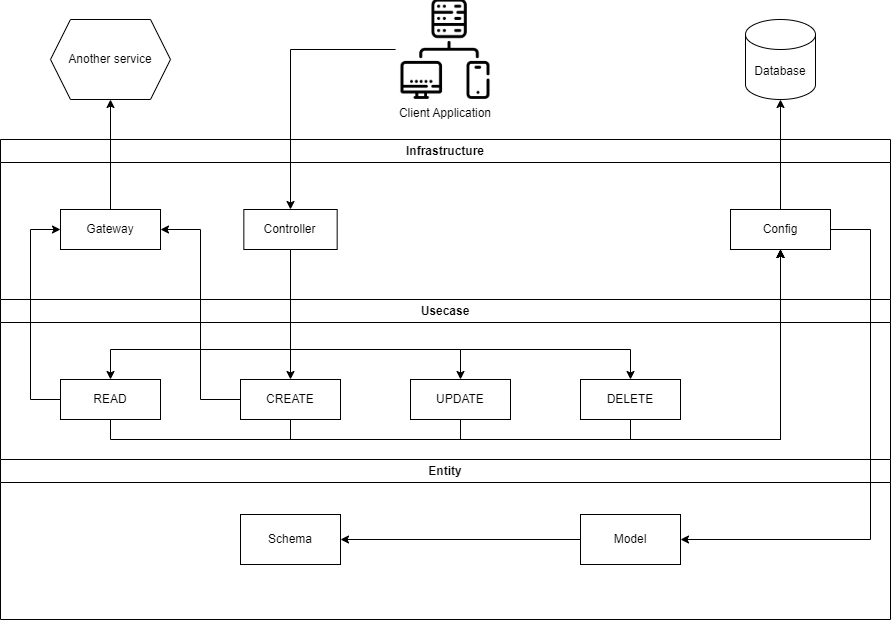

The diagram above was exported from draw.io. Its source (the exported page's mxGraphModel, read from the mxfile embedded in the PNG):
<mxGraphModel dx="1434" dy="746" grid="1" gridSize="10" guides="1" tooltips="1" connect="1" arrows="1" fold="1" page="1" pageScale="1" pageWidth="827" pageHeight="1169" math="0" shadow="0">
  <root>
    <mxCell id="0" />
    <mxCell id="1" parent="0" />
    <mxCell id="atsbS1YZ5Q9GdZNH6D32-8" value="" style="group" vertex="1" connectable="0" parent="1">
      <mxGeometry x="150" y="280" width="890" height="480" as="geometry" />
    </mxCell>
    <mxCell id="atsbS1YZ5Q9GdZNH6D32-5" value="Infrastructure" style="swimlane;whiteSpace=wrap;html=1;strokeColor=default;align=center;verticalAlign=middle;fontFamily=Helvetica;fontSize=12;fontColor=default;fillColor=default;" vertex="1" parent="atsbS1YZ5Q9GdZNH6D32-8">
      <mxGeometry width="890" height="160" as="geometry" />
    </mxCell>
    <mxCell id="atsbS1YZ5Q9GdZNH6D32-13" value="Config" style="rounded=0;whiteSpace=wrap;html=1;strokeColor=default;align=center;verticalAlign=middle;fontFamily=Helvetica;fontSize=12;fontColor=default;fillColor=default;" vertex="1" parent="atsbS1YZ5Q9GdZNH6D32-5">
      <mxGeometry x="730" y="70" width="100" height="40" as="geometry" />
    </mxCell>
    <mxCell id="atsbS1YZ5Q9GdZNH6D32-24" value="Controller" style="rounded=0;whiteSpace=wrap;html=1;strokeColor=default;align=center;verticalAlign=middle;fontFamily=Helvetica;fontSize=12;fontColor=default;fillColor=default;" vertex="1" parent="atsbS1YZ5Q9GdZNH6D32-5">
      <mxGeometry x="243.33999999999997" y="70" width="93.33" height="40" as="geometry" />
    </mxCell>
    <mxCell id="atsbS1YZ5Q9GdZNH6D32-25" value="Gateway" style="rounded=0;whiteSpace=wrap;html=1;strokeColor=default;align=center;verticalAlign=middle;fontFamily=Helvetica;fontSize=12;fontColor=default;fillColor=default;" vertex="1" parent="atsbS1YZ5Q9GdZNH6D32-5">
      <mxGeometry x="60" y="70" width="100" height="40" as="geometry" />
    </mxCell>
    <mxCell id="atsbS1YZ5Q9GdZNH6D32-6" value="Usecase" style="swimlane;whiteSpace=wrap;html=1;strokeColor=default;align=center;verticalAlign=middle;fontFamily=Helvetica;fontSize=12;fontColor=default;fillColor=default;" vertex="1" parent="atsbS1YZ5Q9GdZNH6D32-8">
      <mxGeometry y="160" width="890" height="160" as="geometry" />
    </mxCell>
    <mxCell id="atsbS1YZ5Q9GdZNH6D32-12" value="READ" style="rounded=0;whiteSpace=wrap;html=1;strokeColor=default;align=center;verticalAlign=middle;fontFamily=Helvetica;fontSize=12;fontColor=default;fillColor=default;" vertex="1" parent="atsbS1YZ5Q9GdZNH6D32-6">
      <mxGeometry x="60" y="80" width="100" height="40" as="geometry" />
    </mxCell>
    <mxCell id="atsbS1YZ5Q9GdZNH6D32-21" value="CREATE" style="rounded=0;whiteSpace=wrap;html=1;strokeColor=default;align=center;verticalAlign=middle;fontFamily=Helvetica;fontSize=12;fontColor=default;fillColor=default;" vertex="1" parent="atsbS1YZ5Q9GdZNH6D32-6">
      <mxGeometry x="240" y="80" width="100" height="40" as="geometry" />
    </mxCell>
    <mxCell id="atsbS1YZ5Q9GdZNH6D32-22" value="UPDATE" style="rounded=0;whiteSpace=wrap;html=1;strokeColor=default;align=center;verticalAlign=middle;fontFamily=Helvetica;fontSize=12;fontColor=default;fillColor=default;" vertex="1" parent="atsbS1YZ5Q9GdZNH6D32-6">
      <mxGeometry x="410" y="80" width="100" height="40" as="geometry" />
    </mxCell>
    <mxCell id="atsbS1YZ5Q9GdZNH6D32-23" value="DELETE" style="rounded=0;whiteSpace=wrap;html=1;strokeColor=default;align=center;verticalAlign=middle;fontFamily=Helvetica;fontSize=12;fontColor=default;fillColor=default;" vertex="1" parent="atsbS1YZ5Q9GdZNH6D32-6">
      <mxGeometry x="580" y="80" width="100" height="40" as="geometry" />
    </mxCell>
    <mxCell id="j6t7nUlEO9ft2kbGlsBq-23" style="edgeStyle=orthogonalEdgeStyle;rounded=0;orthogonalLoop=1;jettySize=auto;html=1;fontFamily=Helvetica;fontSize=12;fontColor=default;exitX=0.5;exitY=1;exitDx=0;exitDy=0;" edge="1" parent="atsbS1YZ5Q9GdZNH6D32-6">
      <mxGeometry relative="1" as="geometry">
        <mxPoint x="290.0049999999999" y="-40" as="sourcePoint" />
        <mxPoint x="110" y="80" as="targetPoint" />
        <Array as="points">
          <mxPoint x="290" y="50" />
          <mxPoint x="110" y="50" />
        </Array>
      </mxGeometry>
    </mxCell>
    <mxCell id="atsbS1YZ5Q9GdZNH6D32-7" value="Entity" style="swimlane;whiteSpace=wrap;html=1;strokeColor=default;align=center;verticalAlign=middle;fontFamily=Helvetica;fontSize=12;fontColor=default;fillColor=default;" vertex="1" parent="atsbS1YZ5Q9GdZNH6D32-8">
      <mxGeometry y="320" width="890" height="160" as="geometry" />
    </mxCell>
    <mxCell id="atsbS1YZ5Q9GdZNH6D32-11" value="Schema" style="rounded=0;whiteSpace=wrap;html=1;strokeColor=default;align=center;verticalAlign=middle;fontFamily=Helvetica;fontSize=12;fontColor=default;fillColor=default;" vertex="1" parent="atsbS1YZ5Q9GdZNH6D32-7">
      <mxGeometry x="240" y="55" width="100" height="50" as="geometry" />
    </mxCell>
    <mxCell id="atsbS1YZ5Q9GdZNH6D32-44" style="edgeStyle=orthogonalEdgeStyle;rounded=0;orthogonalLoop=1;jettySize=auto;html=1;entryX=1;entryY=0.5;entryDx=0;entryDy=0;fontFamily=Helvetica;fontSize=12;fontColor=default;" edge="1" parent="atsbS1YZ5Q9GdZNH6D32-7" source="atsbS1YZ5Q9GdZNH6D32-42" target="atsbS1YZ5Q9GdZNH6D32-11">
      <mxGeometry relative="1" as="geometry" />
    </mxCell>
    <mxCell id="atsbS1YZ5Q9GdZNH6D32-42" value="Model" style="rounded=0;whiteSpace=wrap;html=1;strokeColor=default;align=center;verticalAlign=middle;fontFamily=Helvetica;fontSize=12;fontColor=default;fillColor=default;" vertex="1" parent="atsbS1YZ5Q9GdZNH6D32-7">
      <mxGeometry x="580" y="55" width="100" height="50" as="geometry" />
    </mxCell>
    <mxCell id="atsbS1YZ5Q9GdZNH6D32-43" style="edgeStyle=orthogonalEdgeStyle;rounded=0;orthogonalLoop=1;jettySize=auto;html=1;entryX=1;entryY=0.5;entryDx=0;entryDy=0;fontFamily=Helvetica;fontSize=12;fontColor=default;exitX=1;exitY=0.5;exitDx=0;exitDy=0;" edge="1" parent="atsbS1YZ5Q9GdZNH6D32-8" source="atsbS1YZ5Q9GdZNH6D32-13" target="atsbS1YZ5Q9GdZNH6D32-42">
      <mxGeometry relative="1" as="geometry">
        <Array as="points">
          <mxPoint x="870" y="90" />
          <mxPoint x="870" y="400" />
        </Array>
      </mxGeometry>
    </mxCell>
    <mxCell id="atsbS1YZ5Q9GdZNH6D32-45" style="edgeStyle=orthogonalEdgeStyle;rounded=0;orthogonalLoop=1;jettySize=auto;html=1;fontFamily=Helvetica;fontSize=12;fontColor=default;exitX=0.5;exitY=1;exitDx=0;exitDy=0;entryX=0.5;entryY=1;entryDx=0;entryDy=0;" edge="1" parent="atsbS1YZ5Q9GdZNH6D32-8" source="atsbS1YZ5Q9GdZNH6D32-23" target="atsbS1YZ5Q9GdZNH6D32-13">
      <mxGeometry relative="1" as="geometry">
        <mxPoint x="780" y="300" as="targetPoint" />
        <Array as="points">
          <mxPoint x="630" y="300" />
          <mxPoint x="780" y="300" />
        </Array>
      </mxGeometry>
    </mxCell>
    <mxCell id="j6t7nUlEO9ft2kbGlsBq-17" style="edgeStyle=orthogonalEdgeStyle;rounded=0;orthogonalLoop=1;jettySize=auto;html=1;entryX=0;entryY=0.5;entryDx=0;entryDy=0;fontFamily=Helvetica;fontSize=12;fontColor=default;exitX=0;exitY=0.5;exitDx=0;exitDy=0;" edge="1" parent="atsbS1YZ5Q9GdZNH6D32-8" source="atsbS1YZ5Q9GdZNH6D32-12" target="atsbS1YZ5Q9GdZNH6D32-25">
      <mxGeometry relative="1" as="geometry">
        <Array as="points">
          <mxPoint x="30" y="260" />
          <mxPoint x="30" y="90" />
        </Array>
      </mxGeometry>
    </mxCell>
    <mxCell id="j6t7nUlEO9ft2kbGlsBq-20" style="edgeStyle=orthogonalEdgeStyle;rounded=0;orthogonalLoop=1;jettySize=auto;html=1;entryX=0.5;entryY=0;entryDx=0;entryDy=0;fontFamily=Helvetica;fontSize=12;fontColor=default;" edge="1" parent="atsbS1YZ5Q9GdZNH6D32-8" source="atsbS1YZ5Q9GdZNH6D32-24" target="atsbS1YZ5Q9GdZNH6D32-21">
      <mxGeometry relative="1" as="geometry" />
    </mxCell>
    <mxCell id="j6t7nUlEO9ft2kbGlsBq-21" style="edgeStyle=orthogonalEdgeStyle;rounded=0;orthogonalLoop=1;jettySize=auto;html=1;entryX=0.5;entryY=0;entryDx=0;entryDy=0;fontFamily=Helvetica;fontSize=12;fontColor=default;exitX=0.5;exitY=1;exitDx=0;exitDy=0;" edge="1" parent="atsbS1YZ5Q9GdZNH6D32-8" source="atsbS1YZ5Q9GdZNH6D32-24" target="atsbS1YZ5Q9GdZNH6D32-22">
      <mxGeometry relative="1" as="geometry">
        <Array as="points">
          <mxPoint x="290" y="210" />
          <mxPoint x="460" y="210" />
        </Array>
      </mxGeometry>
    </mxCell>
    <mxCell id="j6t7nUlEO9ft2kbGlsBq-22" style="edgeStyle=orthogonalEdgeStyle;rounded=0;orthogonalLoop=1;jettySize=auto;html=1;entryX=0.5;entryY=0;entryDx=0;entryDy=0;fontFamily=Helvetica;fontSize=12;fontColor=default;exitX=0.5;exitY=1;exitDx=0;exitDy=0;" edge="1" parent="atsbS1YZ5Q9GdZNH6D32-8" source="atsbS1YZ5Q9GdZNH6D32-24" target="atsbS1YZ5Q9GdZNH6D32-23">
      <mxGeometry relative="1" as="geometry">
        <Array as="points">
          <mxPoint x="290" y="210" />
          <mxPoint x="630" y="210" />
        </Array>
      </mxGeometry>
    </mxCell>
    <mxCell id="j6t7nUlEO9ft2kbGlsBq-4" style="edgeStyle=orthogonalEdgeStyle;rounded=0;orthogonalLoop=1;jettySize=auto;html=1;fontFamily=Helvetica;fontSize=12;fontColor=default;exitX=0.5;exitY=1;exitDx=0;exitDy=0;entryX=0.5;entryY=1;entryDx=0;entryDy=0;" edge="1" parent="atsbS1YZ5Q9GdZNH6D32-8" source="atsbS1YZ5Q9GdZNH6D32-22" target="atsbS1YZ5Q9GdZNH6D32-13">
      <mxGeometry relative="1" as="geometry">
        <mxPoint x="780" y="300" as="targetPoint" />
        <Array as="points">
          <mxPoint x="460" y="300" />
          <mxPoint x="780" y="300" />
        </Array>
      </mxGeometry>
    </mxCell>
    <mxCell id="j6t7nUlEO9ft2kbGlsBq-5" style="edgeStyle=orthogonalEdgeStyle;rounded=0;orthogonalLoop=1;jettySize=auto;html=1;fontFamily=Helvetica;fontSize=12;fontColor=default;exitX=0.5;exitY=1;exitDx=0;exitDy=0;entryX=0.5;entryY=1;entryDx=0;entryDy=0;" edge="1" parent="atsbS1YZ5Q9GdZNH6D32-8" source="atsbS1YZ5Q9GdZNH6D32-21" target="atsbS1YZ5Q9GdZNH6D32-13">
      <mxGeometry relative="1" as="geometry">
        <mxPoint x="780" y="300" as="targetPoint" />
        <Array as="points">
          <mxPoint x="290" y="300" />
          <mxPoint x="780" y="300" />
        </Array>
      </mxGeometry>
    </mxCell>
    <mxCell id="j6t7nUlEO9ft2kbGlsBq-6" style="edgeStyle=orthogonalEdgeStyle;rounded=0;orthogonalLoop=1;jettySize=auto;html=1;fontFamily=Helvetica;fontSize=12;fontColor=default;exitX=0.5;exitY=1;exitDx=0;exitDy=0;entryX=0.5;entryY=1;entryDx=0;entryDy=0;" edge="1" parent="atsbS1YZ5Q9GdZNH6D32-8" source="atsbS1YZ5Q9GdZNH6D32-12" target="atsbS1YZ5Q9GdZNH6D32-13">
      <mxGeometry relative="1" as="geometry">
        <mxPoint x="780" y="300" as="targetPoint" />
        <Array as="points">
          <mxPoint x="110" y="300" />
          <mxPoint x="780" y="300" />
        </Array>
      </mxGeometry>
    </mxCell>
    <mxCell id="j6t7nUlEO9ft2kbGlsBq-29" style="edgeStyle=orthogonalEdgeStyle;rounded=0;orthogonalLoop=1;jettySize=auto;html=1;entryX=1;entryY=0.5;entryDx=0;entryDy=0;fontFamily=Helvetica;fontSize=12;fontColor=default;" edge="1" parent="atsbS1YZ5Q9GdZNH6D32-8" source="atsbS1YZ5Q9GdZNH6D32-21" target="atsbS1YZ5Q9GdZNH6D32-25">
      <mxGeometry relative="1" as="geometry" />
    </mxCell>
    <mxCell id="atsbS1YZ5Q9GdZNH6D32-38" value="Database" style="shape=cylinder3;whiteSpace=wrap;html=1;boundedLbl=1;backgroundOutline=1;size=15;strokeColor=default;align=center;verticalAlign=middle;fontFamily=Helvetica;fontSize=12;fontColor=default;fillColor=default;" vertex="1" parent="1">
      <mxGeometry x="895" y="159.99" width="70" height="80" as="geometry" />
    </mxCell>
    <mxCell id="atsbS1YZ5Q9GdZNH6D32-41" style="edgeStyle=orthogonalEdgeStyle;rounded=0;orthogonalLoop=1;jettySize=auto;html=1;entryX=0.5;entryY=1;entryDx=0;entryDy=0;entryPerimeter=0;fontFamily=Helvetica;fontSize=12;fontColor=default;" edge="1" parent="1" source="atsbS1YZ5Q9GdZNH6D32-13" target="atsbS1YZ5Q9GdZNH6D32-38">
      <mxGeometry relative="1" as="geometry" />
    </mxCell>
    <mxCell id="j6t7nUlEO9ft2kbGlsBq-16" style="edgeStyle=orthogonalEdgeStyle;rounded=0;orthogonalLoop=1;jettySize=auto;html=1;entryX=0.5;entryY=0;entryDx=0;entryDy=0;fontFamily=Helvetica;fontSize=12;fontColor=default;" edge="1" parent="1" source="j6t7nUlEO9ft2kbGlsBq-1" target="atsbS1YZ5Q9GdZNH6D32-24">
      <mxGeometry relative="1" as="geometry" />
    </mxCell>
    <mxCell id="j6t7nUlEO9ft2kbGlsBq-1" value="Client Application" style="shape=image;verticalLabelPosition=bottom;labelBackgroundColor=default;verticalAlign=top;aspect=fixed;imageAspect=0;image=https://cdn-icons-png.flaticon.com/512/1183/1183728.png;" vertex="1" parent="1">
      <mxGeometry x="545.1" y="140.01000000000002" width="99.79" height="99.98" as="geometry" />
    </mxCell>
    <mxCell id="j6t7nUlEO9ft2kbGlsBq-14" value="Another service" style="shape=hexagon;perimeter=hexagonPerimeter2;whiteSpace=wrap;html=1;fixedSize=1;strokeColor=default;align=center;verticalAlign=middle;fontFamily=Helvetica;fontSize=12;fontColor=default;fillColor=default;" vertex="1" parent="1">
      <mxGeometry x="200" y="159.99" width="120" height="80" as="geometry" />
    </mxCell>
    <mxCell id="j6t7nUlEO9ft2kbGlsBq-15" style="edgeStyle=orthogonalEdgeStyle;rounded=0;orthogonalLoop=1;jettySize=auto;html=1;entryX=0.5;entryY=1;entryDx=0;entryDy=0;fontFamily=Helvetica;fontSize=12;fontColor=default;" edge="1" parent="1" source="atsbS1YZ5Q9GdZNH6D32-25" target="j6t7nUlEO9ft2kbGlsBq-14">
      <mxGeometry relative="1" as="geometry" />
    </mxCell>
  </root>
</mxGraphModel>